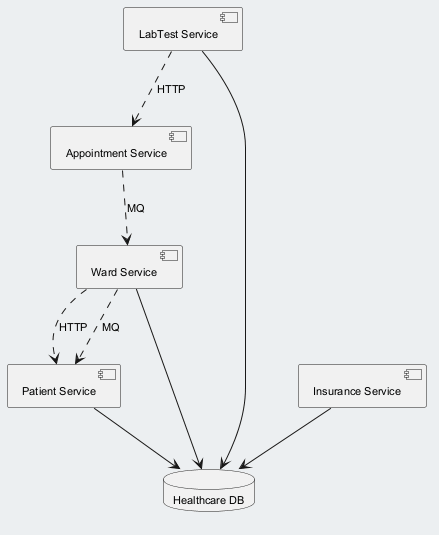

The diagram above was rendered by PlantUML. Its source (embedded in the PNG):
@startuml
skinparam backgroundColor #ECEFF1
skinparam classBackgroundColor #FFFFFF
skinparam classBorderColor #455A64
skinparam defaultFontSize 11
component "Patient Service" as C_PatientService
component "Ward Service" as C_WardService
component "LabTest Service" as C_LabTestService
component "Appointment Service" as C_AppointmentService
component "Insurance Service" as C_InsuranceService
database "Healthcare DB" as DB_healthcare
C_PatientService --> DB_healthcare
C_WardService --> DB_healthcare
C_LabTestService --> DB_healthcare
C_InsuranceService --> DB_healthcare
C_WardService ..> C_PatientService : HTTP
C_AppointmentService ..> C_WardService : MQ
C_LabTestService ..> C_AppointmentService : HTTP
C_WardService ..> C_PatientService : MQ
@enduml